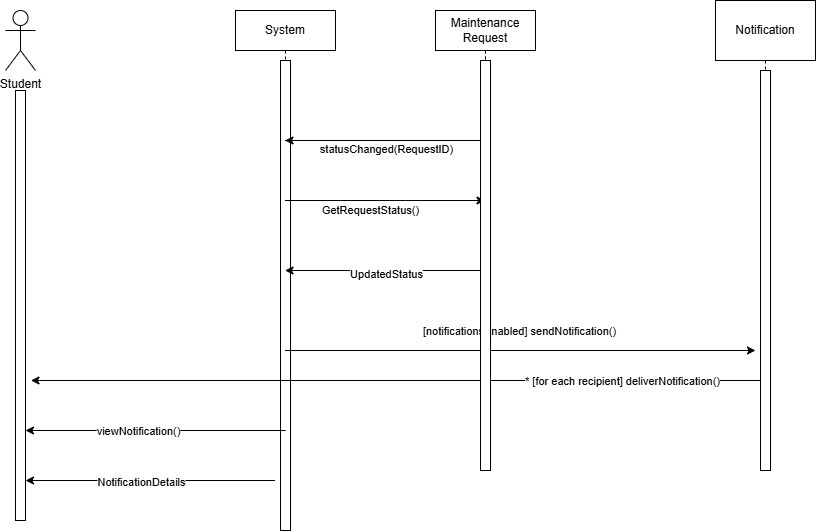

The diagram above was exported from draw.io. Its source (the exported page's mxGraphModel, read from the mxfile embedded in the PNG):
<mxGraphModel dx="1191" dy="706" grid="1" gridSize="10" guides="1" tooltips="1" connect="1" arrows="1" fold="1" page="1" pageScale="1" pageWidth="850" pageHeight="1100" math="0" shadow="0">
  <root>
    <mxCell id="0" />
    <mxCell id="1" parent="0" />
    <mxCell id="cCSeLcAukSiyH8gecauQ-1" parent="1" style="shape=umlActor;verticalLabelPosition=bottom;verticalAlign=top;html=1;labelPerimeter=1;" value="Student&lt;div&gt;&lt;br&gt;&lt;/div&gt;" vertex="1">
      <mxGeometry height="60" width="30" x="30" y="20" as="geometry" />
    </mxCell>
    <mxCell id="cCSeLcAukSiyH8gecauQ-2" parent="1" style="shape=umlLifeline;perimeter=lifelinePerimeter;whiteSpace=wrap;html=1;container=1;dropTarget=0;collapsible=0;recursiveResize=0;outlineConnect=0;portConstraint=eastwest;newEdgeStyle={&quot;edgeStyle&quot;:&quot;sequenceEdgeStyle&quot;,&quot;libavoidRouting&quot;:0,&quot;curved&quot;:0,&quot;rounded&quot;:0};" value="System" vertex="1">
      <mxGeometry height="520" width="100" x="260" y="20" as="geometry" />
    </mxCell>
    <mxCell id="cCSeLcAukSiyH8gecauQ-22" parent="cCSeLcAukSiyH8gecauQ-2" style="html=1;points=[[0,0,0,0,5],[0,1,0,0,-5],[1,0,0,0,5],[1,1,0,0,-5]];perimeter=orthogonalPerimeter;outlineConnect=0;targetShapes=umlLifeline;portConstraint=eastwest;newEdgeStyle={&quot;edgeStyle&quot;:&quot;sequenceEdgeStyle&quot;,&quot;libavoidRouting&quot;:0,&quot;curved&quot;:0,&quot;rounded&quot;:0};" value="" vertex="1">
      <mxGeometry height="470" width="10" x="45" y="50" as="geometry" />
    </mxCell>
    <mxCell id="cCSeLcAukSiyH8gecauQ-3" parent="1" style="shape=umlLifeline;perimeter=lifelinePerimeter;whiteSpace=wrap;html=1;container=1;dropTarget=0;collapsible=0;recursiveResize=0;outlineConnect=0;portConstraint=eastwest;newEdgeStyle={&quot;edgeStyle&quot;:&quot;sequenceEdgeStyle&quot;,&quot;libavoidRouting&quot;:0,&quot;curved&quot;:0,&quot;rounded&quot;:0};" value="Maintenance Request" vertex="1">
      <mxGeometry height="370" width="100" x="460" y="20" as="geometry" />
    </mxCell>
    <mxCell id="cCSeLcAukSiyH8gecauQ-4" parent="1" style="shape=umlLifeline;perimeter=lifelinePerimeter;whiteSpace=wrap;html=1;container=1;dropTarget=0;collapsible=0;recursiveResize=0;outlineConnect=0;portConstraint=eastwest;newEdgeStyle={&quot;edgeStyle&quot;:&quot;sequenceEdgeStyle&quot;,&quot;libavoidRouting&quot;:0,&quot;curved&quot;:0,&quot;rounded&quot;:0};size=60;" value="Notification" vertex="1">
      <mxGeometry height="470" width="100" x="740" y="10" as="geometry" />
    </mxCell>
    <mxCell id="cCSeLcAukSiyH8gecauQ-25" parent="cCSeLcAukSiyH8gecauQ-4" style="html=1;points=[[0,0,0,0,5],[0,1,0,0,-5],[1,0,0,0,5],[1,1,0,0,-5]];perimeter=orthogonalPerimeter;outlineConnect=0;targetShapes=umlLifeline;portConstraint=eastwest;newEdgeStyle={&quot;edgeStyle&quot;:&quot;sequenceEdgeStyle&quot;,&quot;libavoidRouting&quot;:0,&quot;curved&quot;:0,&quot;rounded&quot;:0};" value="" vertex="1">
      <mxGeometry height="400" width="10" x="45" y="70" as="geometry" />
    </mxCell>
    <mxCell id="cCSeLcAukSiyH8gecauQ-6" edge="1" parent="1" source="cCSeLcAukSiyH8gecauQ-2" style="endArrow=classic;html=1;rounded=0;defaultLabelBackgroundColor=page;" target="cCSeLcAukSiyH8gecauQ-2" value="">
      <mxGeometry height="50" relative="1" width="50" as="geometry">
        <Array as="points">
          <mxPoint x="510" y="150" />
        </Array>
        <mxPoint x="370" y="120" as="sourcePoint" />
        <mxPoint x="420" y="70" as="targetPoint" />
      </mxGeometry>
    </mxCell>
    <mxCell id="cCSeLcAukSiyH8gecauQ-7" connectable="0" parent="cCSeLcAukSiyH8gecauQ-6" style="edgeLabel;html=1;align=center;verticalAlign=middle;resizable=0;points=[];inheritText=1;defaultLabelBackgroundColor=page;" value="statusChanged(RequestID)" vertex="1">
      <mxGeometry relative="1" x="0.115" y="8" as="geometry">
        <mxPoint x="-76" as="offset" />
      </mxGeometry>
    </mxCell>
    <mxCell id="cCSeLcAukSiyH8gecauQ-8" edge="1" parent="1" source="cCSeLcAukSiyH8gecauQ-2" style="endArrow=classic;html=1;rounded=0;defaultLabelBackgroundColor=page;" target="cCSeLcAukSiyH8gecauQ-3" value="">
      <mxGeometry height="50" relative="1" width="50" as="geometry">
        <Array as="points">
          <mxPoint x="430" y="210" />
        </Array>
        <mxPoint x="370" y="120" as="sourcePoint" />
        <mxPoint x="420" y="70" as="targetPoint" />
      </mxGeometry>
    </mxCell>
    <mxCell id="cCSeLcAukSiyH8gecauQ-9" connectable="0" parent="cCSeLcAukSiyH8gecauQ-8" style="edgeLabel;html=1;align=center;verticalAlign=middle;resizable=0;points=[];inheritText=1;defaultLabelBackgroundColor=page;" value="GetRequestStatus()" vertex="1">
      <mxGeometry relative="1" x="-0.155" y="-9" as="geometry">
        <mxPoint as="offset" />
      </mxGeometry>
    </mxCell>
    <mxCell id="cCSeLcAukSiyH8gecauQ-10" edge="1" parent="1" style="endArrow=classic;html=1;rounded=0;defaultLabelBackgroundColor=page;" target="cCSeLcAukSiyH8gecauQ-2" value="">
      <mxGeometry height="50" relative="1" width="50" as="geometry">
        <mxPoint x="509.5" y="280" as="sourcePoint" />
        <mxPoint x="410" y="280" as="targetPoint" />
      </mxGeometry>
    </mxCell>
    <mxCell id="cCSeLcAukSiyH8gecauQ-11" connectable="0" parent="cCSeLcAukSiyH8gecauQ-10" style="edgeLabel;html=1;align=center;verticalAlign=middle;resizable=0;points=[];inheritText=1;defaultLabelBackgroundColor=page;" value="UpdatedStatus" vertex="1">
      <mxGeometry relative="1" x="-0.005" y="3" as="geometry">
        <mxPoint x="1" as="offset" />
      </mxGeometry>
    </mxCell>
    <mxCell id="cCSeLcAukSiyH8gecauQ-12" edge="1" parent="1" source="cCSeLcAukSiyH8gecauQ-2" style="endArrow=classic;html=1;rounded=0;defaultLabelBackgroundColor=page;" value="">
      <mxGeometry height="50" relative="1" width="50" as="geometry">
        <mxPoint x="385" y="350" as="sourcePoint" />
        <mxPoint x="780" y="360" as="targetPoint" />
      </mxGeometry>
    </mxCell>
    <mxCell id="cCSeLcAukSiyH8gecauQ-13" connectable="0" parent="cCSeLcAukSiyH8gecauQ-12" style="edgeLabel;html=1;align=center;verticalAlign=middle;resizable=0;points=[];inheritText=1;defaultLabelBackgroundColor=page;" value="&lt;div&gt;[notificationsEnabled] sendNotification()&lt;/div&gt;" vertex="1">
      <mxGeometry relative="1" x="-0.015" y="4" as="geometry">
        <mxPoint x="2" y="-16" as="offset" />
      </mxGeometry>
    </mxCell>
    <mxCell id="cCSeLcAukSiyH8gecauQ-14" edge="1" parent="1" style="endArrow=classic;html=1;rounded=0;defaultLabelBackgroundColor=page;entryX=1;entryY=1;entryDx=0;entryDy=0;entryPerimeter=0;" value="">
      <mxGeometry height="50" relative="1" width="50" as="geometry">
        <mxPoint x="785" y="390" as="sourcePoint" />
        <mxPoint x="55.5" y="390" as="targetPoint" />
      </mxGeometry>
    </mxCell>
    <mxCell id="cCSeLcAukSiyH8gecauQ-15" connectable="0" parent="cCSeLcAukSiyH8gecauQ-14" style="edgeLabel;html=1;align=center;verticalAlign=middle;resizable=0;points=[];inheritText=1;defaultLabelBackgroundColor=page;" value="&lt;div&gt;* [for each recipient] deliverNotification()&lt;/div&gt;" vertex="1">
      <mxGeometry relative="1" x="-0.6015" y="3" as="geometry">
        <mxPoint x="6" y="-3" as="offset" />
      </mxGeometry>
    </mxCell>
    <mxCell id="cCSeLcAukSiyH8gecauQ-23" parent="1" style="shape=umlLifeline;perimeter=lifelinePerimeter;whiteSpace=wrap;html=1;container=1;dropTarget=0;collapsible=0;recursiveResize=0;outlineConnect=0;portConstraint=eastwest;newEdgeStyle={&quot;edgeStyle&quot;:&quot;sequenceEdgeStyle&quot;,&quot;libavoidRouting&quot;:0,&quot;curved&quot;:0,&quot;rounded&quot;:0};" value="Maintenance Request" vertex="1">
      <mxGeometry height="460" width="100" x="460" y="20" as="geometry" />
    </mxCell>
    <mxCell id="cCSeLcAukSiyH8gecauQ-24" parent="cCSeLcAukSiyH8gecauQ-23" style="html=1;points=[[0,0,0,0,5],[0,1,0,0,-5],[1,0,0,0,5],[1,1,0,0,-5]];perimeter=orthogonalPerimeter;outlineConnect=0;targetShapes=umlLifeline;portConstraint=eastwest;newEdgeStyle={&quot;edgeStyle&quot;:&quot;sequenceEdgeStyle&quot;,&quot;libavoidRouting&quot;:0,&quot;curved&quot;:0,&quot;rounded&quot;:0};" value="" vertex="1">
      <mxGeometry height="410" width="10" x="45" y="50" as="geometry" />
    </mxCell>
    <mxCell id="cCSeLcAukSiyH8gecauQ-26" parent="1" style="html=1;points=[[0,0,0,0,5],[0,1,0,0,-5],[1,0,0,0,5],[1,1,0,0,-5]];perimeter=orthogonalPerimeter;outlineConnect=0;targetShapes=umlLifeline;portConstraint=eastwest;newEdgeStyle={&quot;edgeStyle&quot;:&quot;sequenceEdgeStyle&quot;,&quot;libavoidRouting&quot;:0,&quot;curved&quot;:0,&quot;rounded&quot;:0};" value="" vertex="1">
      <mxGeometry height="430" width="10" x="40" y="100" as="geometry" />
    </mxCell>
    <mxCell id="cCSeLcAukSiyH8gecauQ-29" edge="1" parent="1" style="endArrow=classic;html=1;rounded=0;defaultLabelBackgroundColor=page;" target="cCSeLcAukSiyH8gecauQ-26" value="">
      <mxGeometry height="50" relative="1" width="50" x="0.3688" as="geometry">
        <Array as="points">
          <mxPoint x="310" y="440" />
        </Array>
        <mxPoint x="250" y="440" as="sourcePoint" />
        <mxPoint x="300" y="390" as="targetPoint" />
      </mxGeometry>
    </mxCell>
    <mxCell id="cCSeLcAukSiyH8gecauQ-30" connectable="0" parent="cCSeLcAukSiyH8gecauQ-29" style="edgeLabel;html=1;align=center;verticalAlign=middle;resizable=0;points=[];inheritText=1;defaultLabelBackgroundColor=page;" value="viewNotification()" vertex="1">
      <mxGeometry relative="1" x="0.3017" as="geometry">
        <mxPoint as="offset" />
      </mxGeometry>
    </mxCell>
    <mxCell id="cCSeLcAukSiyH8gecauQ-32" edge="1" parent="1" style="endArrow=classic;html=1;rounded=0;defaultLabelBackgroundColor=page;" value="">
      <mxGeometry height="50" relative="1" width="50" as="geometry">
        <mxPoint x="299.5" y="490" as="sourcePoint" />
        <mxPoint x="50" y="490" as="targetPoint" />
      </mxGeometry>
    </mxCell>
    <mxCell id="cCSeLcAukSiyH8gecauQ-33" connectable="0" parent="cCSeLcAukSiyH8gecauQ-32" style="edgeLabel;html=1;align=center;verticalAlign=middle;resizable=0;points=[];inheritText=1;defaultLabelBackgroundColor=page;" value="NotificationDetails" vertex="1">
      <mxGeometry relative="1" x="0.0768" y="1" as="geometry">
        <mxPoint as="offset" />
      </mxGeometry>
    </mxCell>
  </root>
</mxGraphModel>